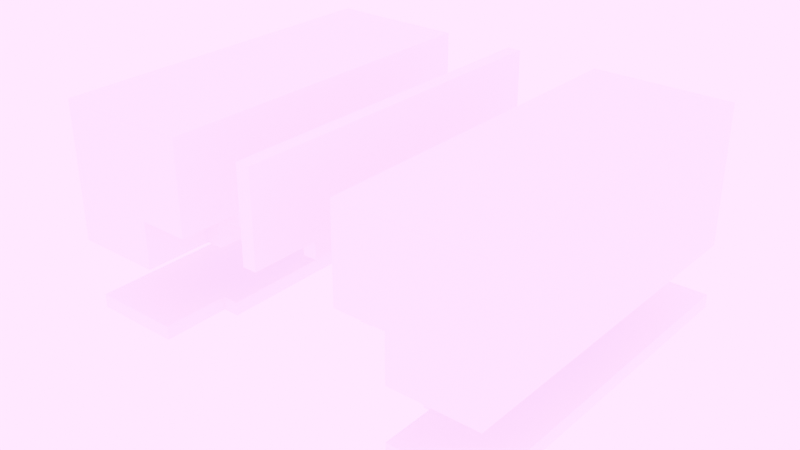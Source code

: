 # Source: door_03.blend  (saved by Blender 4.5.91; exported with 4.5.12 LTS)
import bpy
from mathutils import Matrix  # noqa: F401  (used for matrix-valued properties, if any)

bpy.ops.wm.read_factory_settings(use_empty=True)
scene = bpy.context.scene
scene.name = 'Scene'

# ---- materials (node trees are filled in below, after node groups)
mat_material = bpy.data.materials.new('Material')

# ---- material node trees
mat_material.use_nodes = True; mat_material.node_tree.nodes.clear()
_N = mat_material.node_tree.nodes; _L = mat_material.node_tree.links
n0 = _N.new('ShaderNodeBsdfPrincipled'); n0.name = 'Principled BSDF'; n0.location = (-200, 100)
n1 = _N.new('ShaderNodeOutputMaterial'); n1.name = 'Material Output'; n1.location = (200, 100)
_L.new(n0.outputs[0], n1.inputs[0])
n1.is_active_output = True

# ---- world
world_world = bpy.data.worlds.new('World'); scene.world = world_world
world_world.use_nodes = True; world_world.node_tree.nodes.clear()
_N = world_world.node_tree.nodes; _L = world_world.node_tree.links
n0 = _N.new('ShaderNodeOutputWorld'); n0.name = 'World Output'; n0.location = (300, 300)
n1 = _N.new('ShaderNodeBackground'); n1.name = 'Background'; n1.location = (10, 300)
n1.inputs[1].default_value = 10.0
n2 = _N.new('ShaderNodeTexEnvironment'); n2.name = 'Environment Texture'; n2.location = (-325, 257)
n3 = _N.new('ShaderNodeMapping'); n3.name = 'Mapping'; n3.location = (-659, 320)
n3.inputs[2].default_value = (0.0, 0.0, 2.709)
n4 = _N.new('ShaderNodeTexCoord'); n4.name = 'Texture Coordinate'; n4.location = (-818, 309)
n5 = _N.new('ShaderNodeTexSky'); n5.name = 'Sky Texture'; n5.location = (-347, 654)
n5.width = 191
n5.sun_elevation = 0.7854
n5.sun_rotation = 3.142
n6 = _N.new('ShaderNodeTexImage'); n6.name = 'Image Texture'; n6.location = (-326, 15)
n6.projection = 'SPHERE'
n7 = _N.new('ShaderNodeTexImage'); n7.name = 'Image Texture.001'; n7.location = (-41, 122)
n8 = _N.new('ShaderNodeTexImage'); n8.name = 'Image Texture.002'; n8.location = (245, 87)
_L.new(n1.outputs[0], n0.inputs[0])
_L.new(n3.outputs[0], n2.inputs[0])
_L.new(n4.outputs[0], n3.inputs[0])
_L.new(n3.outputs[0], n6.inputs[0])
_L.new(n3.outputs[0], n7.inputs[0])
_L.new(n2.outputs[0], n1.inputs[0])
n0.is_active_output = True
world_world.color = (0.05088, 0.05088, 0.05088)
world_world.sun_shadow_jitter_overblur = 0.0

# ---- meshes
me_cube_024 = bpy.data.meshes.new('Cube.024')
me_cube_024.from_pydata([(0.0, 0.13, -0.1003), (0.0, 0.13, 0.0), (0.0, 0.08412, -0.1003), (0.0, 0.08412, 0.0), (-0.06384, 0.13, -0.1003), (-0.06384, 0.08412, -0.1003), (0.0, -0.13, -0.1003), (-0.07649, 0.08411, -0.1003), (0.0, -0.13, 0.0), (0.0, -0.08108, -0.1003), (0.0, -0.08108, 0.0), (-0.1001, 0.08411, 0.0), (-0.06384, -0.13, -0.1003), (-0.06384, 0.08412, -0.06599), (-0.06384, 0.13, -0.06599), (-0.07649, 0.08411, -0.0785), (-0.06384, -0.08109, -0.1003), (-0.1001, 0.13, 0.0), (-0.07649, -0.08109, -0.1003), (-0.1001, 0.08411, -0.06599), (-0.1001, 0.13, -0.06599), (-0.1001, 0.08411, -0.0785), (-0.1001, -0.08109, 0.0), (-0.06384, -0.08109, -0.06599), (-0.06384, -0.13, -0.06599), (-0.07649, -0.08109, -0.0785), (-0.1001, -0.13, 0.0), (-0.1001, -0.08109, -0.06599), (-0.1001, -0.13, -0.06599), (-0.1001, -0.08109, -0.0785), (-0.03192, 0.08412, -0.1003), (-0.03192, 0.13, -0.1003), (-0.03192, -0.13, -0.1003), (-0.03192, 0.13, -0.033), (-0.1001, 0.13, -0.033), (-0.03192, -0.13, -0.033), (-0.03192, -0.08108, -0.1003), (-0.1001, 0.08411, -0.033), (-0.1001, -0.13, -0.033), (-0.1001, -0.08109, -0.033)], [], [(30, 5, 4, 31), (13, 5, 7, 15), (10, 22, 26, 8), (24, 28, 27, 23), (23, 25, 18, 16), (36, 32, 12, 16), (3, 1, 17, 11), (14, 13, 19, 20), (31, 33, 1, 0), (5, 13, 14, 4), (0, 1, 3, 2), (37, 11, 17, 34), (6, 9, 10, 8), (33, 14, 20, 34), (32, 6, 8, 35), (13, 15, 21, 19), (16, 12, 24, 23), (25, 29, 21, 15), (25, 15, 7, 18), (10, 3, 11, 22), (39, 37, 19, 27), (16, 18, 7, 5), (36, 30, 2, 9), (9, 2, 3, 10), (39, 38, 26, 22), (35, 38, 28, 24), (23, 27, 29, 25), (27, 19, 21, 29), (8, 26, 38, 35), (27, 28, 38, 39), (16, 5, 30, 36), (22, 11, 37, 39), (12, 32, 35, 24), (1, 33, 34, 17), (19, 37, 34, 20), (4, 14, 33, 31), (9, 6, 32, 36), (2, 30, 31, 0)])
_uv = me_cube_024.uv_layers.new(name='UVMap')
_uv.uv.foreach_set('vector', [0.25, 0.5, 0.375, 0.5, 0.375, 0.75, 0.25, 0.75, 0.5162, 0.5, 0.375, 0.5, 0.375, 0.5, 0.5162, 0.5, 0.625, 0.5, 0.625, 0.5, 0.625, 0.75, 0.625, 0.75, 0.5162, 0.75, 0.5162, 0.75, 0.5162, 0.5, 0.5162, 0.5, 0.5162, 0.5, 0.5162, 0.5, 0.375, 0.5, 0.375, 0.5, 0.25, 0.5, 0.25, 0.75, 0.375, 0.75, 0.375, 0.5, 0.625, 0.5, 0.625, 0.75, 0.625, 0.75, 0.625, 0.5, 0.5162, 0.75, 0.5162, 0.5, 0.5162, 0.5, 0.5162, 0.75, 0.375, 0.875, 0.5162, 0.875, 0.5162, 1.0, 0.375, 1.0, 0.375, 0.5, 0.5162, 0.5, 0.5162, 0.75, 0.375, 0.75, 0.375, 0.0, 0.5162, 0.0, 0.5162, 0.25, 0.375, 0.25, 0.5706, 0.5, 0.625, 0.5, 0.625, 0.75, 0.5706, 0.75, 0.375, 0.0, 0.375, 0.25, 0.5162, 0.25, 0.5162, 0.0, 0.5706, 0.75, 0.5162, 0.75, 0.5162, 0.75, 0.5706, 0.75, 0.375, 0.875, 0.375, 1.0, 0.5162, 1.0, 0.5162, 0.875, 0.5162, 0.5, 0.5162, 0.5, 0.5162, 0.5, 0.5162, 0.5, 0.375, 0.5, 0.375, 0.75, 0.5162, 0.75, 0.5162, 0.5, 0.5162, 0.5, 0.5162, 0.5, 0.5162, 0.5, 0.5162, 0.5, 0.5162, 0.5, 0.5162, 0.5, 0.375, 0.5, 0.375, 0.5, 0.625, 0.5, 0.625, 0.5, 0.625, 0.5, 0.625, 0.5, 0.5799, 0.5, 0.5799, 0.5, 0.5348, 0.5, 0.5348, 0.5, 0.375, 0.5, 0.375, 0.5, 0.375, 0.5, 0.375, 0.5, 0.25, 0.5, 0.25, 0.5, 0.125, 0.5, 0.125, 0.5, 0.375, 0.25, 0.375, 0.25, 0.5162, 0.25, 0.5162, 0.25, 0.5706, 0.5, 0.5706, 0.75, 0.625, 0.75, 0.625, 0.5, 0.5706, 0.75, 0.5706, 0.75, 0.5162, 0.75, 0.5162, 0.75, 0.5162, 0.5, 0.5162, 0.5, 0.5162, 0.5, 0.5162, 0.5, 0.5348, 0.5, 0.5348, 0.5, 0.5162, 0.5, 0.5162, 0.5, 0.625, 0.75, 0.625, 0.75, 0.5706, 0.75, 0.5706, 0.75, 0.5162, 0.5, 0.5162, 0.75, 0.5706, 0.75, 0.5706, 0.5, 0.375, 0.5, 0.375, 0.5, 0.25, 0.5, 0.25, 0.5, 0.625, 0.5, 0.625, 0.5, 0.5799, 0.5, 0.5799, 0.5, 0.375, 0.75, 0.375, 0.875, 0.5162, 0.875, 0.5162, 0.75, 0.625, 0.75, 0.5706, 0.75, 0.5706, 0.75, 0.625, 0.75, 0.5162, 0.5, 0.5706, 0.5, 0.5706, 0.75, 0.5162, 0.75, 0.375, 0.75, 0.5162, 0.75, 0.5162, 0.875, 0.375, 0.875, 0.125, 0.5, 0.125, 0.75, 0.25, 0.75, 0.25, 0.5, 0.125, 0.5, 0.25, 0.5, 0.25, 0.75, 0.125, 0.75])
me_cube_024.materials.append(mat_material)
me_cube_024.update()
me_cube_038 = bpy.data.meshes.new('Cube.038')
me_cube_038.from_pydata([(0.0, 0.08412, -0.005), (0.0, 0.13, -0.005), (-0.06413, 0.08412, -0.005), (-0.06413, 0.13, -0.005), (-0.07629, 0.08412, -0.005), (0.0, -0.08109, -0.005), (0.0, -0.13, -0.005), (-0.06413, -0.08109, -0.005), (-0.06413, -0.13, -0.005), (-0.07629, -0.08109, -0.005), (-0.03207, 0.13, -0.005), (-0.03207, 0.08412, -0.005), (-0.03207, -0.13, -0.005), (-0.03207, -0.08109, -0.005), (0.0, 0.08412, 0.005), (0.0, 0.13, 0.005), (-0.06413, 0.08412, 0.005), (-0.06413, 0.13, 0.005), (-0.07629, 0.08412, 0.005), (0.0, -0.08109, 0.005), (0.0, -0.13, 0.005), (-0.06413, -0.08109, 0.005), (-0.06413, -0.13, 0.005), (-0.07629, -0.08109, 0.005), (-0.03207, 0.13, 0.005), (-0.03207, 0.08412, 0.005), (-0.03207, -0.13, 0.005), (-0.03207, -0.08109, 0.005)], [], [(11, 10, 1, 0), (13, 7, 2, 11), (13, 5, 6, 12), (7, 9, 4, 2), (7, 13, 12, 8), (5, 13, 11, 0), (2, 3, 10, 11), (25, 14, 15, 24), (27, 25, 16, 21), (27, 26, 20, 19), (21, 16, 18, 23), (21, 22, 26, 27), (19, 14, 25, 27), (16, 25, 24, 17), (10, 3, 17, 24), (9, 7, 21, 23), (4, 9, 23, 18), (3, 2, 16, 17), (6, 5, 19, 20), (12, 6, 20, 26), (8, 12, 26, 22), (2, 4, 18, 16), (7, 8, 22, 21), (1, 10, 24, 15), (0, 1, 15, 14), (5, 0, 14, 19)])
_uv = me_cube_038.uv_layers.new(name='UVMap')
_uv.uv.foreach_set('vector', [0.5706, 0.5, 0.5706, 0.75, 0.625, 0.75, 0.625, 0.5, 0.5799, 0.5, 0.5348, 0.5, 0.5348, 0.5, 0.5799, 0.5, 0.5706, 0.5, 0.625, 0.5, 0.625, 0.75, 0.5706, 0.75, 0.5348, 0.5, 0.5162, 0.5, 0.5162, 0.5, 0.5348, 0.5, 0.5162, 0.5, 0.5706, 0.5, 0.5706, 0.75, 0.5162, 0.75, 0.625, 0.5, 0.5799, 0.5, 0.5799, 0.5, 0.625, 0.5, 0.5162, 0.5, 0.5162, 0.75, 0.5706, 0.75, 0.5706, 0.5, 0.5706, 0.5, 0.625, 0.5, 0.625, 0.75, 0.5706, 0.75, 0.5799, 0.5, 0.5799, 0.5, 0.5348, 0.5, 0.5348, 0.5, 0.5706, 0.5, 0.5706, 0.75, 0.625, 0.75, 0.625, 0.5, 0.5348, 0.5, 0.5348, 0.5, 0.5162, 0.5, 0.5162, 0.5, 0.5162, 0.5, 0.5162, 0.75, 0.5706, 0.75, 0.5706, 0.5, 0.625, 0.5, 0.625, 0.5, 0.5799, 0.5, 0.5799, 0.5, 0.5162, 0.5, 0.5706, 0.5, 0.5706, 0.75, 0.5162, 0.75, 0.5706, 0.75, 0.5162, 0.75, 0.5162, 0.75, 0.5706, 0.75, 0.5162, 0.5, 0.5348, 0.5, 0.5348, 0.5, 0.5162, 0.5, 0.5162, 0.5, 0.5162, 0.5, 0.5162, 0.5, 0.5162, 0.5, 0.5162, 0.75, 0.5162, 0.5, 0.5162, 0.5, 0.5162, 0.75, 0.625, 0.75, 0.625, 0.5, 0.625, 0.5, 0.625, 0.75, 0.5706, 0.75, 0.625, 0.75, 0.625, 0.75, 0.5706, 0.75, 0.5162, 0.75, 0.5706, 0.75, 0.5706, 0.75, 0.5162, 0.75, 0.5348, 0.5, 0.5162, 0.5, 0.5162, 0.5, 0.5348, 0.5, 0.5162, 0.5, 0.5162, 0.75, 0.5162, 0.75, 0.5162, 0.5, 0.625, 0.75, 0.5706, 0.75, 0.5706, 0.75, 0.625, 0.75, 0.625, 0.5, 0.625, 0.75, 0.625, 0.75, 0.625, 0.5, 0.625, 0.5, 0.625, 0.5, 0.625, 0.5, 0.625, 0.5])
me_cube_038.materials.append(mat_material)
me_cube_038.update()
me_cube_034 = bpy.data.meshes.new('Cube.034')
me_cube_034.from_pydata([(0.005, 0.08412, 0.0), (0.005, 0.13, 0.0), (0.005, 0.08412, -0.06599), (0.005, 0.13, -0.06599), (0.005, 0.08412, -0.0785), (0.005, -0.08109, 0.0), (0.005, -0.13, 0.0), (0.005, -0.08109, -0.06599), (0.005, -0.13, -0.06599), (0.005, -0.08109, -0.0785), (0.005, 0.13, -0.033), (0.005, 0.08412, -0.033), (0.005, -0.13, -0.033), (0.005, -0.08109, -0.033), (-0.005, 0.08412, 0.0), (-0.005, 0.13, 0.0), (-0.005, 0.08412, -0.06599), (-0.005, 0.13, -0.06599), (-0.005, 0.08412, -0.0785), (-0.005, -0.08109, 0.0), (-0.005, -0.13, 0.0), (-0.005, -0.08109, -0.06599), (-0.005, -0.13, -0.06599), (-0.005, -0.08109, -0.0785), (-0.005, 0.13, -0.033), (-0.005, 0.08412, -0.033), (-0.005, -0.13, -0.033), (-0.005, -0.08109, -0.033)], [], [(11, 10, 1, 0), (13, 7, 2, 11), (13, 5, 6, 12), (7, 9, 4, 2), (7, 13, 12, 8), (5, 13, 11, 0), (2, 3, 10, 11), (25, 14, 15, 24), (27, 25, 16, 21), (27, 26, 20, 19), (21, 16, 18, 23), (21, 22, 26, 27), (19, 14, 25, 27), (16, 25, 24, 17), (10, 3, 17, 24), (9, 7, 21, 23), (4, 9, 23, 18), (3, 2, 16, 17), (6, 5, 19, 20), (12, 6, 20, 26), (8, 12, 26, 22), (2, 4, 18, 16), (7, 8, 22, 21), (1, 10, 24, 15), (0, 1, 15, 14), (5, 0, 14, 19)])
_uv = me_cube_034.uv_layers.new(name='UVMap')
_uv.uv.foreach_set('vector', [0.5706, 0.5, 0.5706, 0.75, 0.625, 0.75, 0.625, 0.5, 0.5799, 0.5, 0.5348, 0.5, 0.5348, 0.5, 0.5799, 0.5, 0.5706, 0.5, 0.625, 0.5, 0.625, 0.75, 0.5706, 0.75, 0.5348, 0.5, 0.5162, 0.5, 0.5162, 0.5, 0.5348, 0.5, 0.5162, 0.5, 0.5706, 0.5, 0.5706, 0.75, 0.5162, 0.75, 0.625, 0.5, 0.5799, 0.5, 0.5799, 0.5, 0.625, 0.5, 0.5162, 0.5, 0.5162, 0.75, 0.5706, 0.75, 0.5706, 0.5, 0.5706, 0.5, 0.625, 0.5, 0.625, 0.75, 0.5706, 0.75, 0.5799, 0.5, 0.5799, 0.5, 0.5348, 0.5, 0.5348, 0.5, 0.5706, 0.5, 0.5706, 0.75, 0.625, 0.75, 0.625, 0.5, 0.5348, 0.5, 0.5348, 0.5, 0.5162, 0.5, 0.5162, 0.5, 0.5162, 0.5, 0.5162, 0.75, 0.5706, 0.75, 0.5706, 0.5, 0.625, 0.5, 0.625, 0.5, 0.5799, 0.5, 0.5799, 0.5, 0.5162, 0.5, 0.5706, 0.5, 0.5706, 0.75, 0.5162, 0.75, 0.5706, 0.75, 0.5162, 0.75, 0.5162, 0.75, 0.5706, 0.75, 0.5162, 0.5, 0.5348, 0.5, 0.5348, 0.5, 0.5162, 0.5, 0.5162, 0.5, 0.5162, 0.5, 0.5162, 0.5, 0.5162, 0.5, 0.5162, 0.75, 0.5162, 0.5, 0.5162, 0.5, 0.5162, 0.75, 0.625, 0.75, 0.625, 0.5, 0.625, 0.5, 0.625, 0.75, 0.5706, 0.75, 0.625, 0.75, 0.625, 0.75, 0.5706, 0.75, 0.5162, 0.75, 0.5706, 0.75, 0.5706, 0.75, 0.5162, 0.75, 0.5348, 0.5, 0.5162, 0.5, 0.5162, 0.5, 0.5348, 0.5, 0.5162, 0.5, 0.5162, 0.75, 0.5162, 0.75, 0.5162, 0.5, 0.625, 0.75, 0.5706, 0.75, 0.5706, 0.75, 0.625, 0.75, 0.625, 0.5, 0.625, 0.75, 0.625, 0.75, 0.625, 0.5, 0.625, 0.5, 0.625, 0.5, 0.625, 0.5, 0.625, 0.5])
me_cube_034.materials.append(mat_material)
me_cube_034.update()
me_cube_033 = bpy.data.meshes.new('Cube.033')
me_cube_033.from_pydata([(0.0, 0.13, -0.1003), (0.0, 0.13, 0.0), (0.0, 0.08412, -0.1003), (0.0, 0.08412, 0.0), (0.06384, 0.13, -0.1003), (0.06384, 0.08412, -0.1003), (0.0, -0.13, -0.1003), (0.07649, 0.08411, -0.1003), (0.0, -0.13, 0.0), (0.0, -0.08108, -0.1003), (0.0, -0.08108, 0.0), (0.1001, 0.08411, 0.0), (0.06384, -0.13, -0.1003), (0.06384, 0.08412, -0.06599), (0.06384, 0.13, -0.06599), (0.07649, 0.08411, -0.0785), (0.06384, -0.08109, -0.1003), (0.1001, 0.13, 0.0), (0.07649, -0.08109, -0.1003), (0.1001, 0.08411, -0.06599), (0.1001, 0.13, -0.06599), (0.1001, 0.08411, -0.0785), (0.1001, -0.08109, 0.0), (0.06384, -0.08109, -0.06599), (0.06384, -0.13, -0.06599), (0.07649, -0.08109, -0.0785), (0.1001, -0.13, 0.0), (0.1001, -0.08109, -0.06599), (0.1001, -0.13, -0.06599), (0.1001, -0.08109, -0.0785), (0.03192, 0.08412, -0.1003), (0.03192, 0.13, -0.1003), (0.03192, -0.13, -0.1003), (0.03192, 0.13, -0.033), (0.1001, 0.13, -0.033), (0.03192, -0.13, -0.033), (0.03192, -0.08108, -0.1003), (0.1001, 0.08411, -0.033), (0.1001, -0.13, -0.033), (0.1001, -0.08109, -0.033)], [], [(30, 31, 4, 5), (13, 15, 7, 5), (10, 8, 26, 22), (24, 23, 27, 28), (23, 16, 18, 25), (36, 16, 12, 32), (3, 11, 17, 1), (14, 20, 19, 13), (31, 0, 1, 33), (5, 4, 14, 13), (0, 2, 3, 1), (37, 34, 17, 11), (6, 8, 10, 9), (33, 34, 20, 14), (32, 35, 8, 6), (13, 19, 21, 15), (16, 23, 24, 12), (25, 15, 21, 29), (25, 18, 7, 15), (10, 22, 11, 3), (39, 27, 19, 37), (16, 5, 7, 18), (36, 9, 2, 30), (9, 10, 3, 2), (39, 22, 26, 38), (35, 24, 28, 38), (23, 25, 29, 27), (27, 29, 21, 19), (8, 35, 38, 26), (27, 39, 38, 28), (16, 36, 30, 5), (22, 39, 37, 11), (12, 24, 35, 32), (1, 17, 34, 33), (19, 20, 34, 37), (4, 31, 33, 14), (9, 36, 32, 6), (2, 0, 31, 30)])
_uv = me_cube_033.uv_layers.new(name='UVMap')
_uv.uv.foreach_set('vector', [0.25, 0.5, 0.25, 0.75, 0.375, 0.75, 0.375, 0.5, 0.5162, 0.5, 0.5162, 0.5, 0.375, 0.5, 0.375, 0.5, 0.625, 0.5, 0.625, 0.75, 0.625, 0.75, 0.625, 0.5, 0.5162, 0.75, 0.5162, 0.5, 0.5162, 0.5, 0.5162, 0.75, 0.5162, 0.5, 0.375, 0.5, 0.375, 0.5, 0.5162, 0.5, 0.25, 0.5, 0.375, 0.5, 0.375, 0.75, 0.25, 0.75, 0.625, 0.5, 0.625, 0.5, 0.625, 0.75, 0.625, 0.75, 0.5162, 0.75, 0.5162, 0.75, 0.5162, 0.5, 0.5162, 0.5, 0.375, 0.875, 0.375, 1.0, 0.5162, 1.0, 0.5162, 0.875, 0.375, 0.5, 0.375, 0.75, 0.5162, 0.75, 0.5162, 0.5, 0.375, 0.0, 0.375, 0.25, 0.5162, 0.25, 0.5162, 0.0, 0.5706, 0.5, 0.5706, 0.75, 0.625, 0.75, 0.625, 0.5, 0.375, 0.0, 0.5162, 0.0, 0.5162, 0.25, 0.375, 0.25, 0.5706, 0.75, 0.5706, 0.75, 0.5162, 0.75, 0.5162, 0.75, 0.375, 0.875, 0.5162, 0.875, 0.5162, 1.0, 0.375, 1.0, 0.5162, 0.5, 0.5162, 0.5, 0.5162, 0.5, 0.5162, 0.5, 0.375, 0.5, 0.5162, 0.5, 0.5162, 0.75, 0.375, 0.75, 0.5162, 0.5, 0.5162, 0.5, 0.5162, 0.5, 0.5162, 0.5, 0.5162, 0.5, 0.375, 0.5, 0.375, 0.5, 0.5162, 0.5, 0.625, 0.5, 0.625, 0.5, 0.625, 0.5, 0.625, 0.5, 0.5799, 0.5, 0.5348, 0.5, 0.5348, 0.5, 0.5799, 0.5, 0.375, 0.5, 0.375, 0.5, 0.375, 0.5, 0.375, 0.5, 0.25, 0.5, 0.125, 0.5, 0.125, 0.5, 0.25, 0.5, 0.375, 0.25, 0.5162, 0.25, 0.5162, 0.25, 0.375, 0.25, 0.5706, 0.5, 0.625, 0.5, 0.625, 0.75, 0.5706, 0.75, 0.5706, 0.75, 0.5162, 0.75, 0.5162, 0.75, 0.5706, 0.75, 0.5162, 0.5, 0.5162, 0.5, 0.5162, 0.5, 0.5162, 0.5, 0.5348, 0.5, 0.5162, 0.5, 0.5162, 0.5, 0.5348, 0.5, 0.625, 0.75, 0.5706, 0.75, 0.5706, 0.75, 0.625, 0.75, 0.5162, 0.5, 0.5706, 0.5, 0.5706, 0.75, 0.5162, 0.75, 0.375, 0.5, 0.25, 0.5, 0.25, 0.5, 0.375, 0.5, 0.625, 0.5, 0.5799, 0.5, 0.5799, 0.5, 0.625, 0.5, 0.375, 0.75, 0.5162, 0.75, 0.5162, 0.875, 0.375, 0.875, 0.625, 0.75, 0.625, 0.75, 0.5706, 0.75, 0.5706, 0.75, 0.5162, 0.5, 0.5162, 0.75, 0.5706, 0.75, 0.5706, 0.5, 0.375, 0.75, 0.375, 0.875, 0.5162, 0.875, 0.5162, 0.75, 0.125, 0.5, 0.25, 0.5, 0.25, 0.75, 0.125, 0.75, 0.125, 0.5, 0.125, 0.75, 0.25, 0.75, 0.25, 0.5])
me_cube_033.materials.append(mat_material)
me_cube_033.update()
me_cube_035 = bpy.data.meshes.new('Cube.035')
me_cube_035.from_pydata([(0.0, 0.08412, -0.005), (0.0, 0.13, -0.005), (0.06413, 0.08412, -0.005), (0.06413, 0.13, -0.005), (0.07629, 0.08412, -0.005), (0.0, -0.08109, -0.005), (0.0, -0.13, -0.005), (0.06413, -0.08109, -0.005), (0.06413, -0.13, -0.005), (0.07629, -0.08109, -0.005), (0.03207, 0.13, -0.005), (0.03207, 0.08412, -0.005), (0.03207, -0.13, -0.005), (0.03207, -0.08109, -0.005), (0.0, 0.08412, 0.005), (0.0, 0.13, 0.005), (0.06413, 0.08412, 0.005), (0.06413, 0.13, 0.005), (0.07629, 0.08412, 0.005), (0.0, -0.08109, 0.005), (0.0, -0.13, 0.005), (0.06413, -0.08109, 0.005), (0.06413, -0.13, 0.005), (0.07629, -0.08109, 0.005), (0.03207, 0.13, 0.005), (0.03207, 0.08412, 0.005), (0.03207, -0.13, 0.005), (0.03207, -0.08109, 0.005)], [], [(11, 0, 1, 10), (13, 11, 2, 7), (13, 12, 6, 5), (7, 2, 4, 9), (7, 8, 12, 13), (5, 0, 11, 13), (2, 11, 10, 3), (25, 24, 15, 14), (27, 21, 16, 25), (27, 19, 20, 26), (21, 23, 18, 16), (21, 27, 26, 22), (19, 27, 25, 14), (16, 17, 24, 25), (10, 24, 17, 3), (9, 23, 21, 7), (4, 18, 23, 9), (3, 17, 16, 2), (6, 20, 19, 5), (12, 26, 20, 6), (8, 22, 26, 12), (2, 16, 18, 4), (7, 21, 22, 8), (1, 15, 24, 10), (0, 14, 15, 1), (5, 19, 14, 0)])
_uv = me_cube_035.uv_layers.new(name='UVMap')
_uv.uv.foreach_set('vector', [0.5706, 0.5, 0.625, 0.5, 0.625, 0.75, 0.5706, 0.75, 0.5799, 0.5, 0.5799, 0.5, 0.5348, 0.5, 0.5348, 0.5, 0.5706, 0.5, 0.5706, 0.75, 0.625, 0.75, 0.625, 0.5, 0.5348, 0.5, 0.5348, 0.5, 0.5162, 0.5, 0.5162, 0.5, 0.5162, 0.5, 0.5162, 0.75, 0.5706, 0.75, 0.5706, 0.5, 0.625, 0.5, 0.625, 0.5, 0.5799, 0.5, 0.5799, 0.5, 0.5162, 0.5, 0.5706, 0.5, 0.5706, 0.75, 0.5162, 0.75, 0.5706, 0.5, 0.5706, 0.75, 0.625, 0.75, 0.625, 0.5, 0.5799, 0.5, 0.5348, 0.5, 0.5348, 0.5, 0.5799, 0.5, 0.5706, 0.5, 0.625, 0.5, 0.625, 0.75, 0.5706, 0.75, 0.5348, 0.5, 0.5162, 0.5, 0.5162, 0.5, 0.5348, 0.5, 0.5162, 0.5, 0.5706, 0.5, 0.5706, 0.75, 0.5162, 0.75, 0.625, 0.5, 0.5799, 0.5, 0.5799, 0.5, 0.625, 0.5, 0.5162, 0.5, 0.5162, 0.75, 0.5706, 0.75, 0.5706, 0.5, 0.5706, 0.75, 0.5706, 0.75, 0.5162, 0.75, 0.5162, 0.75, 0.5162, 0.5, 0.5162, 0.5, 0.5348, 0.5, 0.5348, 0.5, 0.5162, 0.5, 0.5162, 0.5, 0.5162, 0.5, 0.5162, 0.5, 0.5162, 0.75, 0.5162, 0.75, 0.5162, 0.5, 0.5162, 0.5, 0.625, 0.75, 0.625, 0.75, 0.625, 0.5, 0.625, 0.5, 0.5706, 0.75, 0.5706, 0.75, 0.625, 0.75, 0.625, 0.75, 0.5162, 0.75, 0.5162, 0.75, 0.5706, 0.75, 0.5706, 0.75, 0.5348, 0.5, 0.5348, 0.5, 0.5162, 0.5, 0.5162, 0.5, 0.5162, 0.5, 0.5162, 0.5, 0.5162, 0.75, 0.5162, 0.75, 0.625, 0.75, 0.625, 0.75, 0.5706, 0.75, 0.5706, 0.75, 0.625, 0.5, 0.625, 0.5, 0.625, 0.75, 0.625, 0.75, 0.625, 0.5, 0.625, 0.5, 0.625, 0.5, 0.625, 0.5])
me_cube_035.materials.append(mat_material)
me_cube_035.update()
me_cube_036 = bpy.data.meshes.new('Cube.036')
me_cube_036.from_pydata([], [], [])
_uv = me_cube_036.uv_layers.new(name='UVMap')
_uv.uv.foreach_set('vector', [])
me_cube_036.materials.append(mat_material)
me_cube_036.update()
me_cube_027 = bpy.data.meshes.new('Cube.027')
me_cube_027.from_pydata([(-0.005, -0.015, -0.005), (-0.005, -0.015, 0.005), (-0.005, 0.015, -0.005), (-0.005, 0.015, 0.005), (0.005, -0.015, -0.005), (0.005, -0.015, 0.005), (0.005, 0.015, -0.005), (0.005, 0.015, 0.005), (-0.001093, -0.01116, -0.004989), (-0.001283, -0.01116, -0.004989), (-0.001283, -0.01116, 0.004989), (-0.001093, -0.01116, 0.004989), (-0.003281, -0.01116, -0.004989), (-0.003091, -0.01116, -0.004989), (-0.003091, 0.01116, -0.004989), (-0.003281, 0.01116, -0.004989), (-0.003091, -0.01116, 0.004989), (-0.003281, -0.01116, 0.004989), (-0.003281, 0.01116, 0.004989), (-0.003091, 0.01116, 0.004989), (-0.003303, 0.015, -0.005), (-0.003069, 0.015, -0.005), (-0.003069, 0.015, 0.005), (-0.003303, 0.015, 0.005), (-0.003069, -0.015, -0.005), (-0.003303, -0.015, -0.005), (-0.003303, -0.015, 0.005), (-0.003069, -0.015, 0.005), (-0.001072, 0.015, 0.005), (-0.001305, 0.015, 0.005), (-0.001305, -0.015, -0.005), (-0.001072, -0.015, -0.005), (-0.001305, 0.015, -0.005), (-0.001072, 0.015, -0.005), (-0.001072, -0.015, 0.005), (-0.001305, -0.015, 0.005), (-0.002071, 0.015, -0.005), (-0.002304, 0.015, -0.005), (-0.002071, -0.015, 0.005), (-0.002304, -0.015, 0.005), (-0.002304, 0.015, 0.005), (-0.002071, 0.015, 0.005), (-0.002071, -0.015, -0.005), (-0.002304, -0.015, -0.005), (-0.001093, 0.01116, 0.004989), (-0.001283, 0.01116, 0.004989), (-0.001283, 0.01116, -0.004989), (-0.001093, 0.01116, -0.004989), (-0.002282, 0.01116, 0.004989), (-0.002092, 0.01116, 0.004989), (-0.002092, 0.01116, -0.004989), (-0.002282, 0.01116, -0.004989), (-0.002092, -0.01116, -0.004989), (-0.002282, -0.01116, -0.004989), (-0.002092, -0.01116, 0.004989), (-0.002282, -0.01116, 0.004989)], [], [(0, 1, 3, 2), (47, 8, 9, 46), (6, 7, 5, 4), (19, 14, 15, 18), (44, 47, 46, 45), (41, 36, 50, 49), (39, 43, 53, 55), (48, 55, 54, 49), (50, 52, 53, 51), (49, 50, 51, 48), (10, 9, 8, 11), (45, 10, 11, 44), (17, 12, 13, 16), (14, 13, 12, 15), (29, 35, 10, 45), (22, 21, 14, 19), (18, 17, 16, 19), (55, 53, 52, 54), (24, 27, 16, 13), (23, 26, 17, 18), (32, 29, 45, 46), (26, 25, 12, 17), (43, 37, 51, 53), (31, 34, 11, 8), (28, 33, 47, 44), (25, 20, 15, 12), (30, 32, 46, 9), (36, 42, 52, 50), (35, 30, 9, 10), (38, 41, 49, 54), (2, 3, 23, 20), (21, 37, 43, 24), (2, 20, 25, 0), (21, 22, 40, 37), (23, 3, 1, 26), (40, 22, 27, 39), (25, 26, 1, 0), (43, 39, 27, 24), (7, 28, 34, 5), (36, 41, 29, 32), (33, 28, 7, 6), (29, 41, 38, 35), (4, 5, 34, 31), (36, 32, 30, 42), (30, 35, 38, 42), (33, 6, 4, 31), (27, 22, 19, 16), (34, 28, 44, 11), (42, 38, 54, 52), (20, 23, 18, 15), (40, 39, 55, 48), (37, 40, 48, 51), (21, 24, 13, 14), (33, 31, 8, 47)])
_uv = me_cube_027.uv_layers.new(name='UVMap')
_uv.uv.foreach_set('vector', [0.7392, 0.02939, 0.7392, 0.9767, 0.7392, 0.9767, 0.7392, 0.02939, 0.5806, 0.03039, 0.5806, 0.03039, 0.5883, 0.03039, 0.5883, 0.03039, 0.3332, 0.02939, 0.3332, 0.9767, 0.3332, 0.9767, 0.3332, 0.02939, 0.6617, 0.9757, 0.6617, 0.03039, 0.6694, 0.03039, 0.6694, 0.9757, 0.5806, 0.9757, 0.5806, 0.03039, 0.5883, 0.03039, 0.5883, 0.9757, 0.6203, 0.9767, 0.6203, 0.02939, 0.6211, 0.03039, 0.6211, 0.9757, 0.6297, 0.9767, 0.6297, 0.02939, 0.6289, 0.03039, 0.6289, 0.9757, 0.6289, 0.9757, 0.6289, 0.9757, 0.6211, 0.9757, 0.6211, 0.9757, 0.6211, 0.03039, 0.6211, 0.03039, 0.6289, 0.03039, 0.6289, 0.03039, 0.6211, 0.9757, 0.6211, 0.03039, 0.6289, 0.03039, 0.6289, 0.9757, 0.5883, 0.9757, 0.5883, 0.03039, 0.5806, 0.03039, 0.5806, 0.9757, 0.5883, 0.9757, 0.5883, 0.9757, 0.5806, 0.9757, 0.5806, 0.9757, 0.6694, 0.9757, 0.6694, 0.03039, 0.6617, 0.03039, 0.6617, 0.9757, 0.6617, 0.03039, 0.6617, 0.03039, 0.6694, 0.03039, 0.6694, 0.03039, 0.5892, 0.9767, 0.5892, 0.9767, 0.5883, 0.9757, 0.5883, 0.9757, 0.6608, 0.9767, 0.6608, 0.02939, 0.6617, 0.03039, 0.6617, 0.9757, 0.6694, 0.9757, 0.6694, 0.9757, 0.6617, 0.9757, 0.6617, 0.9757, 0.6289, 0.9757, 0.6289, 0.03039, 0.6211, 0.03039, 0.6211, 0.9757, 0.6608, 0.02939, 0.6608, 0.9767, 0.6617, 0.9757, 0.6617, 0.03039, 0.6703, 0.9767, 0.6703, 0.9767, 0.6694, 0.9757, 0.6694, 0.9757, 0.5892, 0.02939, 0.5892, 0.9767, 0.5883, 0.9757, 0.5883, 0.03039, 0.6703, 0.9767, 0.6703, 0.02939, 0.6694, 0.03039, 0.6694, 0.9757, 0.6297, 0.02939, 0.6297, 0.02939, 0.6289, 0.03039, 0.6289, 0.03039, 0.5797, 0.02939, 0.5797, 0.9767, 0.5806, 0.9757, 0.5806, 0.03039, 0.5797, 0.9767, 0.5797, 0.02939, 0.5806, 0.03039, 0.5806, 0.9757, 0.6703, 0.02939, 0.6703, 0.02939, 0.6694, 0.03039, 0.6694, 0.03039, 0.5892, 0.02939, 0.5892, 0.02939, 0.5883, 0.03039, 0.5883, 0.03039, 0.6203, 0.02939, 0.6203, 0.02939, 0.6211, 0.03039, 0.6211, 0.03039, 0.5892, 0.9767, 0.5892, 0.02939, 0.5883, 0.03039, 0.5883, 0.9757, 0.6203, 0.9767, 0.6203, 0.9767, 0.6211, 0.9757, 0.6211, 0.9757, 0.7392, 0.02939, 0.7392, 0.9767, 0.6703, 0.9767, 0.6703, 0.02939, 0.6608, 0.02939, 0.6297, 0.02939, 0.6297, 0.02939, 0.6608, 0.02939, 0.7392, 0.02939, 0.6703, 0.02939, 0.6703, 0.02939, 0.7392, 0.02939, 0.6608, 0.02939, 0.6608, 0.9767, 0.6297, 0.9767, 0.6297, 0.02939, 0.6703, 0.9767, 0.7392, 0.9767, 0.7392, 0.9767, 0.6703, 0.9767, 0.6297, 0.9767, 0.6608, 0.9767, 0.6608, 0.9767, 0.6297, 0.9767, 0.6703, 0.02939, 0.6703, 0.9767, 0.7392, 0.9767, 0.7392, 0.02939, 0.6297, 0.02939, 0.6297, 0.9767, 0.6608, 0.9767, 0.6608, 0.02939, 0.3332, 0.9767, 0.5797, 0.9767, 0.5797, 0.9767, 0.3332, 0.9767, 0.6203, 0.02939, 0.6203, 0.9767, 0.5892, 0.9767, 0.5892, 0.02939, 0.5797, 0.02939, 0.5797, 0.9767, 0.3332, 0.9767, 0.3332, 0.02939, 0.5892, 0.9767, 0.6203, 0.9767, 0.6203, 0.9767, 0.5892, 0.9767, 0.3332, 0.02939, 0.3332, 0.9767, 0.5797, 0.9767, 0.5797, 0.02939, 0.6203, 0.02939, 0.5892, 0.02939, 0.5892, 0.02939, 0.6203, 0.02939, 0.5892, 0.02939, 0.5892, 0.9767, 0.6203, 0.9767, 0.6203, 0.02939, 0.5797, 0.02939, 0.3332, 0.02939, 0.3332, 0.02939, 0.5797, 0.02939, 0.6608, 0.9767, 0.6608, 0.9767, 0.6617, 0.9757, 0.6617, 0.9757, 0.5797, 0.9767, 0.5797, 0.9767, 0.5806, 0.9757, 0.5806, 0.9757, 0.6203, 0.02939, 0.6203, 0.9767, 0.6211, 0.9757, 0.6211, 0.03039, 0.6703, 0.02939, 0.6703, 0.9767, 0.6694, 0.9757, 0.6694, 0.03039, 0.6297, 0.9767, 0.6297, 0.9767, 0.6289, 0.9757, 0.6289, 0.9757, 0.6297, 0.02939, 0.6297, 0.9767, 0.6289, 0.9757, 0.6289, 0.03039, 0.6608, 0.02939, 0.6608, 0.02939, 0.6617, 0.03039, 0.6617, 0.03039, 0.5797, 0.02939, 0.5797, 0.02939, 0.5806, 0.03039, 0.5806, 0.03039])
me_cube_027.materials.append(mat_material)
me_cube_027.update()

# ---- objects
ob_lcorner = bpy.data.objects.new('LCorner', me_cube_024)
ob_lstretch = bpy.data.objects.new('LStretch', me_cube_038)
ob_tstretch = bpy.data.objects.new('TStretch', me_cube_034)
ob_rcorner = bpy.data.objects.new('RCorner', me_cube_033)
ob_rstretch = bpy.data.objects.new('RStretch', me_cube_035)
ob_bstretch = bpy.data.objects.new('BStretch', me_cube_036)
ob_leaf = bpy.data.objects.new('Leaf', me_cube_027)

# ---- transforms, parenting, visibility, modifiers, constraints
ob_lcorner.location = (0.1665, 0.008776, 0.06946)
ob_lstretch.location = (0.1667, 0.008769, -0.07356)
ob_tstretch.location = (0.0011, 0.008769, 0.06946)
ob_rcorner.location = (-0.1573, 0.008776, 0.06946)
ob_rstretch.location = (-0.1463, 0.008769, -0.07356)
ob_bstretch.location = (0.0011, 0.008769, -0.1048)
ob_leaf.location = (0.001327, -0.007184, -0.07568)

# ---- collection membership
scene.collection.objects.link(ob_lcorner)
scene.collection.objects.link(ob_lstretch)
scene.collection.objects.link(ob_tstretch)
scene.collection.objects.link(ob_rcorner)
scene.collection.objects.link(ob_rstretch)
scene.collection.objects.link(ob_bstretch)
scene.collection.objects.link(ob_leaf)

# ---- scene / render settings (as saved in the file)
scene.frame_start = 1; scene.frame_end = 559; scene.frame_set(596)
scene.render.engine = 'CYCLES'
scene.render.fps = 30
scene.render.use_placeholder = True
scene.render.use_overwrite = False
scene.cycles.use_denoising = False
scene.cycles.samples = 128
scene.cycles.diffuse_bounces = 8
scene.cycles.glossy_bounces = 8
scene.cycles.transmission_bounces = 4
scene.cycles.volume_bounces = 4
scene.cycles.transparent_max_bounces = 16
scene.view_settings.exposure = 1.0
bpy.context.view_layer.update()

# ---- added for rendering (the .blend has no active camera): camera
cam_auto = bpy.data.cameras.new('AutoCamera')
cam_auto.lens = 50.0
cam_auto.sensor_width = 36.0
cam_auto.clip_end = 1000.0
ob_auto_camera = bpy.data.objects.new('AutoCamera', cam_auto)
scene.collection.objects.link(ob_auto_camera)
ob_auto_camera.location = (0.421472, -0.491332, 0.315742)
ob_auto_camera.rotation_euler = (1.09748, -7.21219e-08, 0.694738)
scene.camera = ob_auto_camera
bpy.context.view_layer.update()
